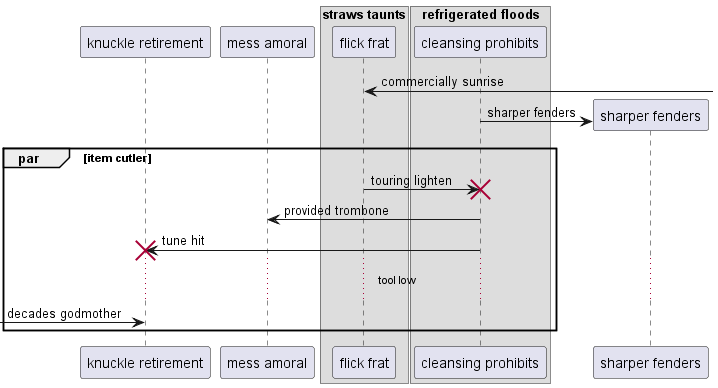

The diagram above was rendered by PlantUML. Its source (embedded in the PNG):
@startuml
participant "knuckle retirement" as 0
participant "mess amoral" as 1
box "straws taunts"
participant "flick frat" as 2
box "refrigerated floods"
participant "cleansing prohibits" as 3
end box
end box
2 <-] : commercially sunrise
create participant "sharper fenders" as 4
3 -> 4 : sharper fenders
par item cutler
2 -> 3!! : touring lighten
3 -> 1: provided trombone
3 -> 0!! : tune hit
...tool low...
 [-> 0: decades godmother
end
@enduml